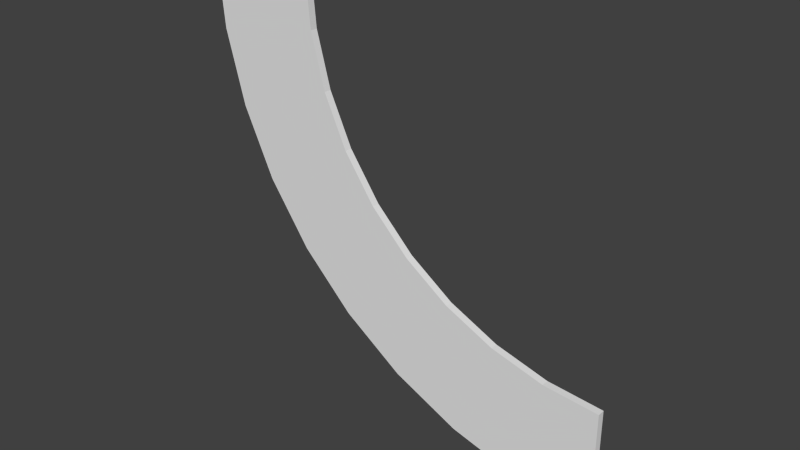 # Source: schieneKurveRechts_v1.blend  (saved by Blender 2.76.0; exported with 4.5.12 LTS)
import bpy
from mathutils import Matrix  # noqa: F401  (used for matrix-valued properties, if any)

bpy.ops.wm.read_factory_settings(use_empty=True)
scene = bpy.context.scene
scene.name = 'Scene'

# ---- collections
col_collection_1 = bpy.data.collections.new('Collection 1'); scene.collection.children.link(col_collection_1)

# ---- world
world_world = bpy.data.worlds.new('World'); scene.world = world_world
world_world.color = (0.05088, 0.05088, 0.05088)
world_world.use_sun_shadow = False
world_world.sun_shadow_jitter_overblur = 0.0
world_world.cycles.sampling_method = 'MANUAL'
world_world.cycles.sample_map_resolution = 256

# ---- meshes
me_cube = bpy.data.meshes.new('Cube')
me_cube.from_pydata([(0.075, -2.459e-05, -0.001263), (0.075, 0.009975, -0.001263), (-0.075, -2.459e-05, -0.001263), (-0.075, 0.009975, -0.001263), (0.08146, -2.459e-05, -0.07506), (0.08146, 0.009975, -0.07506), (-0.06626, -2.459e-05, -0.1011), (-0.06626, 0.009975, -0.1011), (0.1006, -2.46e-05, -0.1466), (0.1006, 0.009975, -0.1466), (-0.04032, -2.46e-05, -0.1979), (-0.04032, 0.009975, -0.1979), (0.1319, -2.46e-05, -0.2138), (0.1319, 0.009975, -0.2138), (0.002035, -2.46e-05, -0.2888), (0.002035, 0.009975, -0.2888), (0.1744, -2.46e-05, -0.2744), (0.1744, 0.009975, -0.2744), (0.05952, -2.461e-05, -0.3709), (0.05952, 0.009975, -0.3709), (0.2268, -2.46e-05, -0.3268), (0.2268, 0.009975, -0.3268), (0.1304, -2.461e-05, -0.4417), (0.1304, 0.009975, -0.4417), (0.2875, -2.461e-05, -0.3693), (0.2875, 0.009975, -0.3693), (0.2125, -2.461e-05, -0.4992), (0.2125, 0.009975, -0.4992), (0.3546, -2.461e-05, -0.4006), (0.3546, 0.009975, -0.4006), (0.3033, -2.461e-05, -0.5416), (0.3033, 0.009975, -0.5416), (0.4262, -2.461e-05, -0.4198), (0.4262, 0.009975, -0.4198), (0.4002, -2.462e-05, -0.5675), (0.4002, 0.009975, -0.5675), (0.5, -2.461e-05, -0.4263), (0.5, 0.009975, -0.4263), (0.5, -2.462e-05, -0.5763), (0.5, 0.009975, -0.5763)], [], [(3, 2, 0, 1), (7, 5, 9, 11), (3, 1, 5, 7), (1, 0, 4, 5), (0, 2, 6, 4), (2, 3, 7, 6), (8, 10, 14, 12), (5, 4, 8, 9), (4, 6, 10, 8), (6, 7, 11, 10), (14, 15, 19, 18), (10, 11, 15, 14), (11, 9, 13, 15), (9, 8, 12, 13), (19, 17, 21, 23), (15, 13, 17, 19), (13, 12, 16, 17), (12, 14, 18, 16), (20, 22, 26, 24), (17, 16, 20, 21), (16, 18, 22, 20), (18, 19, 23, 22), (27, 25, 29, 31), (22, 23, 27, 26), (23, 21, 25, 27), (21, 20, 24, 25), (31, 29, 33, 35), (25, 24, 28, 29), (24, 26, 30, 28), (26, 27, 31, 30), (32, 34, 38, 36), (29, 28, 32, 33), (28, 30, 34, 32), (30, 31, 35, 34), (39, 37, 36, 38), (34, 35, 39, 38), (35, 33, 37, 39), (33, 32, 36, 37)])
me_cube.use_remesh_preserve_volume = False
me_cube.use_remesh_preserve_attributes = False
me_cube.use_mirror_vertex_groups = False
me_cube.update()

# ---- objects
ob_cube = bpy.data.objects.new('Cube', me_cube)

# ---- transforms, parenting, visibility, modifiers, constraints
ob_cube.location = (0.0, 0.0, 0.0)
ob_cube.lineart.crease_threshold = 0.0

# ---- collection membership
col_collection_1.objects.link(ob_cube)

# ---- scene / render settings (as saved in the file)
scene.frame_start = 1; scene.frame_end = 250; scene.frame_set(1)
scene.render.engine = 'CYCLES'
scene.render.resolution_x = 1280
scene.render.resolution_y = 720
scene.render.dither_intensity = 0.0
scene.cycles.use_denoising = False
scene.cycles.samples = 10
scene.cycles.sampling_pattern = 'TABULATED_SOBOL'
scene.cycles.light_sampling_threshold = 0.0
scene.cycles.use_adaptive_sampling = False
scene.cycles.use_light_tree = False
scene.cycles.blur_glossy = 0.0
scene.cycles.pixel_filter_type = 'GAUSSIAN'
scene.cycles.sample_clamp_indirect = 0.0
scene.view_settings.view_transform = 'Standard'
scene.unit_settings.scale_length = 10.0
bpy.context.view_layer.update()

# ---- added for rendering (the .blend has no active camera and no usable light): camera, sun
cam_auto = bpy.data.cameras.new('AutoCamera')
cam_auto.lens = 50.0
cam_auto.sensor_width = 36.0
cam_auto.clip_end = 1000.0
ob_auto_camera = bpy.data.objects.new('AutoCamera', cam_auto)
scene.collection.objects.link(ob_auto_camera)
ob_auto_camera.location = (0.964925, -0.897934, 0.313177)
ob_auto_camera.rotation_euler = (1.09748, -7.21219e-08, 0.694738)
scene.camera = ob_auto_camera
light_auto_sun = bpy.data.lights.new('AutoSun', 'SUN')
light_auto_sun.energy = 3.0
light_auto_sun.angle = 0.0523599
ob_auto_sun = bpy.data.objects.new('AutoSun', light_auto_sun)
scene.collection.objects.link(ob_auto_sun)
ob_auto_sun.rotation_euler = (0.872665, 0.174533, 0.523599)
bpy.context.view_layer.update()
